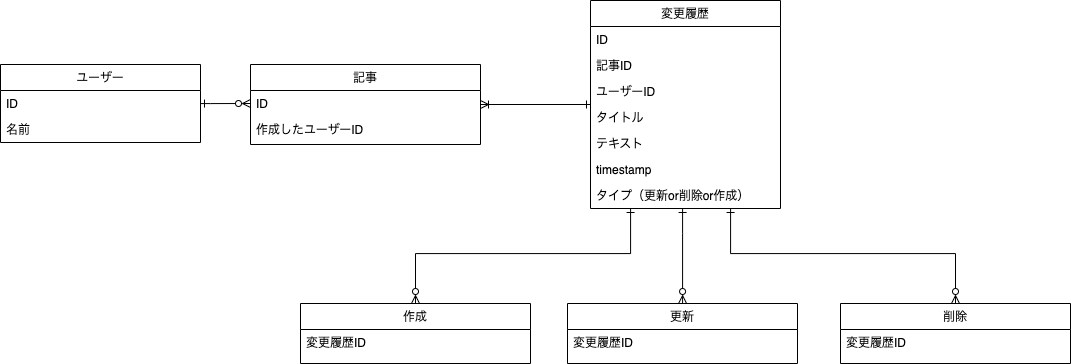

The diagram above was exported from draw.io. Its source (the exported page's mxGraphModel, read from the mxfile embedded in the PNG):
<mxGraphModel dx="1455" dy="797" grid="1" gridSize="10" guides="1" tooltips="1" connect="1" arrows="1" fold="1" page="1" pageScale="1" pageWidth="827" pageHeight="1169" math="0" shadow="0">
  <root>
    <mxCell id="WIyWlLk6GJQsqaUBKTNV-0" />
    <mxCell id="WIyWlLk6GJQsqaUBKTNV-1" parent="WIyWlLk6GJQsqaUBKTNV-0" />
    <mxCell id="XmZmRKXsCz_jc4L6dz-5-8" style="edgeStyle=orthogonalEdgeStyle;rounded=0;orthogonalLoop=1;jettySize=auto;html=1;entryX=0;entryY=0.5;entryDx=0;entryDy=0;startArrow=ERone;startFill=0;endArrow=ERzeroToMany;endFill=0;" parent="WIyWlLk6GJQsqaUBKTNV-1" source="zkfFHV4jXpPFQw0GAbJ--6" target="PpYD-FCBuKJErqBTbtVl-6" edge="1">
      <mxGeometry relative="1" as="geometry">
        <Array as="points">
          <mxPoint x="240" y="360" />
          <mxPoint x="240" y="360" />
        </Array>
      </mxGeometry>
    </mxCell>
    <mxCell id="zkfFHV4jXpPFQw0GAbJ--6" value="ユーザー" style="swimlane;fontStyle=0;align=center;verticalAlign=top;childLayout=stackLayout;horizontal=1;startSize=26;horizontalStack=0;resizeParent=1;resizeLast=0;collapsible=1;marginBottom=0;rounded=0;shadow=0;strokeWidth=1;" parent="WIyWlLk6GJQsqaUBKTNV-1" vertex="1">
      <mxGeometry x="30" y="321" width="200" height="78" as="geometry">
        <mxRectangle x="130" y="380" width="160" height="26" as="alternateBounds" />
      </mxGeometry>
    </mxCell>
    <mxCell id="zkfFHV4jXpPFQw0GAbJ--7" value="ID" style="text;align=left;verticalAlign=top;spacingLeft=4;spacingRight=4;overflow=hidden;rotatable=0;points=[[0,0.5],[1,0.5]];portConstraint=eastwest;" parent="zkfFHV4jXpPFQw0GAbJ--6" vertex="1">
      <mxGeometry y="26" width="200" height="26" as="geometry" />
    </mxCell>
    <mxCell id="zkfFHV4jXpPFQw0GAbJ--8" value="名前" style="text;align=left;verticalAlign=top;spacingLeft=4;spacingRight=4;overflow=hidden;rotatable=0;points=[[0,0.5],[1,0.5]];portConstraint=eastwest;rounded=0;shadow=0;html=0;" parent="zkfFHV4jXpPFQw0GAbJ--6" vertex="1">
      <mxGeometry y="52" width="200" height="26" as="geometry" />
    </mxCell>
    <mxCell id="hJBbRAxL2lpPhN0C1F9E-12" style="edgeStyle=orthogonalEdgeStyle;rounded=0;orthogonalLoop=1;jettySize=auto;html=1;entryX=0.5;entryY=0;entryDx=0;entryDy=0;startArrow=ERone;startFill=0;endArrow=ERzeroToMany;endFill=0;" edge="1" parent="WIyWlLk6GJQsqaUBKTNV-1" source="8m4uYthLryngHn0iYvUu-19" target="hJBbRAxL2lpPhN0C1F9E-2">
      <mxGeometry relative="1" as="geometry">
        <Array as="points">
          <mxPoint x="660" y="510" />
          <mxPoint x="445" y="510" />
        </Array>
      </mxGeometry>
    </mxCell>
    <mxCell id="hJBbRAxL2lpPhN0C1F9E-13" style="edgeStyle=orthogonalEdgeStyle;rounded=0;orthogonalLoop=1;jettySize=auto;html=1;entryX=0.5;entryY=0;entryDx=0;entryDy=0;startArrow=ERone;startFill=0;endArrow=ERzeroToMany;endFill=0;" edge="1" parent="WIyWlLk6GJQsqaUBKTNV-1" source="8m4uYthLryngHn0iYvUu-19" target="hJBbRAxL2lpPhN0C1F9E-8">
      <mxGeometry relative="1" as="geometry">
        <Array as="points">
          <mxPoint x="760" y="510" />
          <mxPoint x="985" y="510" />
        </Array>
      </mxGeometry>
    </mxCell>
    <mxCell id="hJBbRAxL2lpPhN0C1F9E-15" style="edgeStyle=orthogonalEdgeStyle;rounded=0;orthogonalLoop=1;jettySize=auto;html=1;startArrow=ERone;startFill=0;endArrow=ERzeroToMany;endFill=0;" edge="1" parent="WIyWlLk6GJQsqaUBKTNV-1" source="8m4uYthLryngHn0iYvUu-19" target="hJBbRAxL2lpPhN0C1F9E-5">
      <mxGeometry relative="1" as="geometry">
        <Array as="points">
          <mxPoint x="712" y="490" />
          <mxPoint x="712" y="490" />
        </Array>
      </mxGeometry>
    </mxCell>
    <mxCell id="8m4uYthLryngHn0iYvUu-19" value="変更履歴" style="swimlane;fontStyle=0;align=center;verticalAlign=top;childLayout=stackLayout;horizontal=1;startSize=26;horizontalStack=0;resizeParent=1;resizeLast=0;collapsible=1;marginBottom=0;rounded=0;shadow=0;strokeWidth=1;" parent="WIyWlLk6GJQsqaUBKTNV-1" vertex="1">
      <mxGeometry x="620" y="257" width="190" height="208" as="geometry">
        <mxRectangle x="550" y="140" width="160" height="26" as="alternateBounds" />
      </mxGeometry>
    </mxCell>
    <mxCell id="8m4uYthLryngHn0iYvUu-20" value="ID" style="text;align=left;verticalAlign=top;spacingLeft=4;spacingRight=4;overflow=hidden;rotatable=0;points=[[0,0.5],[1,0.5]];portConstraint=eastwest;" parent="8m4uYthLryngHn0iYvUu-19" vertex="1">
      <mxGeometry y="26" width="190" height="26" as="geometry" />
    </mxCell>
    <mxCell id="5ETLV_dGP6C8fqFoIdnX-17" value="記事ID" style="text;align=left;verticalAlign=top;spacingLeft=4;spacingRight=4;overflow=hidden;rotatable=0;points=[[0,0.5],[1,0.5]];portConstraint=eastwest;" parent="8m4uYthLryngHn0iYvUu-19" vertex="1">
      <mxGeometry y="52" width="190" height="26" as="geometry" />
    </mxCell>
    <mxCell id="8m4uYthLryngHn0iYvUu-26" value="ユーザーID" style="text;align=left;verticalAlign=top;spacingLeft=4;spacingRight=4;overflow=hidden;rotatable=0;points=[[0,0.5],[1,0.5]];portConstraint=eastwest;" parent="8m4uYthLryngHn0iYvUu-19" vertex="1">
      <mxGeometry y="78" width="190" height="26" as="geometry" />
    </mxCell>
    <mxCell id="XmZmRKXsCz_jc4L6dz-5-4" value="タイトル" style="text;align=left;verticalAlign=top;spacingLeft=4;spacingRight=4;overflow=hidden;rotatable=0;points=[[0,0.5],[1,0.5]];portConstraint=eastwest;" parent="8m4uYthLryngHn0iYvUu-19" vertex="1">
      <mxGeometry y="104" width="190" height="26" as="geometry" />
    </mxCell>
    <mxCell id="XmZmRKXsCz_jc4L6dz-5-5" value="テキスト" style="text;align=left;verticalAlign=top;spacingLeft=4;spacingRight=4;overflow=hidden;rotatable=0;points=[[0,0.5],[1,0.5]];portConstraint=eastwest;" parent="8m4uYthLryngHn0iYvUu-19" vertex="1">
      <mxGeometry y="130" width="190" height="26" as="geometry" />
    </mxCell>
    <mxCell id="XmZmRKXsCz_jc4L6dz-5-10" value="timestamp" style="text;align=left;verticalAlign=top;spacingLeft=4;spacingRight=4;overflow=hidden;rotatable=0;points=[[0,0.5],[1,0.5]];portConstraint=eastwest;" parent="8m4uYthLryngHn0iYvUu-19" vertex="1">
      <mxGeometry y="156" width="190" height="26" as="geometry" />
    </mxCell>
    <mxCell id="hJBbRAxL2lpPhN0C1F9E-1" value="タイプ（更新or削除or作成）" style="text;align=left;verticalAlign=top;spacingLeft=4;spacingRight=4;overflow=hidden;rotatable=0;points=[[0,0.5],[1,0.5]];portConstraint=eastwest;" vertex="1" parent="8m4uYthLryngHn0iYvUu-19">
      <mxGeometry y="182" width="190" height="26" as="geometry" />
    </mxCell>
    <mxCell id="XmZmRKXsCz_jc4L6dz-5-9" style="edgeStyle=orthogonalEdgeStyle;rounded=0;orthogonalLoop=1;jettySize=auto;html=1;startArrow=ERoneToMany;startFill=0;endArrow=ERone;endFill=0;" parent="WIyWlLk6GJQsqaUBKTNV-1" source="PpYD-FCBuKJErqBTbtVl-4" target="8m4uYthLryngHn0iYvUu-19" edge="1">
      <mxGeometry relative="1" as="geometry" />
    </mxCell>
    <mxCell id="PpYD-FCBuKJErqBTbtVl-4" value="記事" style="swimlane;fontStyle=0;align=center;verticalAlign=top;childLayout=stackLayout;horizontal=1;startSize=26;horizontalStack=0;resizeParent=1;resizeLast=0;collapsible=1;marginBottom=0;rounded=0;shadow=0;strokeWidth=1;" parent="WIyWlLk6GJQsqaUBKTNV-1" vertex="1">
      <mxGeometry x="280" y="321" width="230" height="80" as="geometry">
        <mxRectangle x="550" y="140" width="160" height="26" as="alternateBounds" />
      </mxGeometry>
    </mxCell>
    <mxCell id="PpYD-FCBuKJErqBTbtVl-6" value="ID" style="text;align=left;verticalAlign=top;spacingLeft=4;spacingRight=4;overflow=hidden;rotatable=0;points=[[0,0.5],[1,0.5]];portConstraint=eastwest;" parent="PpYD-FCBuKJErqBTbtVl-4" vertex="1">
      <mxGeometry y="26" width="230" height="26" as="geometry" />
    </mxCell>
    <mxCell id="PpYD-FCBuKJErqBTbtVl-7" value="作成したユーザーID" style="text;align=left;verticalAlign=top;spacingLeft=4;spacingRight=4;overflow=hidden;rotatable=0;points=[[0,0.5],[1,0.5]];portConstraint=eastwest;rounded=0;shadow=0;html=0;" parent="PpYD-FCBuKJErqBTbtVl-4" vertex="1">
      <mxGeometry y="52" width="230" height="26" as="geometry" />
    </mxCell>
    <mxCell id="hJBbRAxL2lpPhN0C1F9E-2" value="作成" style="swimlane;fontStyle=0;align=center;verticalAlign=top;childLayout=stackLayout;horizontal=1;startSize=26;horizontalStack=0;resizeParent=1;resizeLast=0;collapsible=1;marginBottom=0;rounded=0;shadow=0;strokeWidth=1;" vertex="1" parent="WIyWlLk6GJQsqaUBKTNV-1">
      <mxGeometry x="330" y="560" width="230" height="60" as="geometry">
        <mxRectangle x="550" y="140" width="160" height="26" as="alternateBounds" />
      </mxGeometry>
    </mxCell>
    <mxCell id="hJBbRAxL2lpPhN0C1F9E-4" value="変更履歴ID" style="text;align=left;verticalAlign=top;spacingLeft=4;spacingRight=4;overflow=hidden;rotatable=0;points=[[0,0.5],[1,0.5]];portConstraint=eastwest;rounded=0;shadow=0;html=0;" vertex="1" parent="hJBbRAxL2lpPhN0C1F9E-2">
      <mxGeometry y="26" width="230" height="26" as="geometry" />
    </mxCell>
    <mxCell id="hJBbRAxL2lpPhN0C1F9E-5" value="更新" style="swimlane;fontStyle=0;align=center;verticalAlign=top;childLayout=stackLayout;horizontal=1;startSize=26;horizontalStack=0;resizeParent=1;resizeLast=0;collapsible=1;marginBottom=0;rounded=0;shadow=0;strokeWidth=1;" vertex="1" parent="WIyWlLk6GJQsqaUBKTNV-1">
      <mxGeometry x="597" y="560" width="230" height="60" as="geometry">
        <mxRectangle x="550" y="140" width="160" height="26" as="alternateBounds" />
      </mxGeometry>
    </mxCell>
    <mxCell id="hJBbRAxL2lpPhN0C1F9E-7" value="変更履歴ID" style="text;align=left;verticalAlign=top;spacingLeft=4;spacingRight=4;overflow=hidden;rotatable=0;points=[[0,0.5],[1,0.5]];portConstraint=eastwest;rounded=0;shadow=0;html=0;" vertex="1" parent="hJBbRAxL2lpPhN0C1F9E-5">
      <mxGeometry y="26" width="230" height="26" as="geometry" />
    </mxCell>
    <mxCell id="hJBbRAxL2lpPhN0C1F9E-8" value="削除" style="swimlane;fontStyle=0;align=center;verticalAlign=top;childLayout=stackLayout;horizontal=1;startSize=26;horizontalStack=0;resizeParent=1;resizeLast=0;collapsible=1;marginBottom=0;rounded=0;shadow=0;strokeWidth=1;" vertex="1" parent="WIyWlLk6GJQsqaUBKTNV-1">
      <mxGeometry x="870" y="560" width="230" height="60" as="geometry">
        <mxRectangle x="550" y="140" width="160" height="26" as="alternateBounds" />
      </mxGeometry>
    </mxCell>
    <mxCell id="hJBbRAxL2lpPhN0C1F9E-9" value="変更履歴ID" style="text;align=left;verticalAlign=top;spacingLeft=4;spacingRight=4;overflow=hidden;rotatable=0;points=[[0,0.5],[1,0.5]];portConstraint=eastwest;rounded=0;shadow=0;html=0;" vertex="1" parent="hJBbRAxL2lpPhN0C1F9E-8">
      <mxGeometry y="26" width="230" height="26" as="geometry" />
    </mxCell>
  </root>
</mxGraphModel>